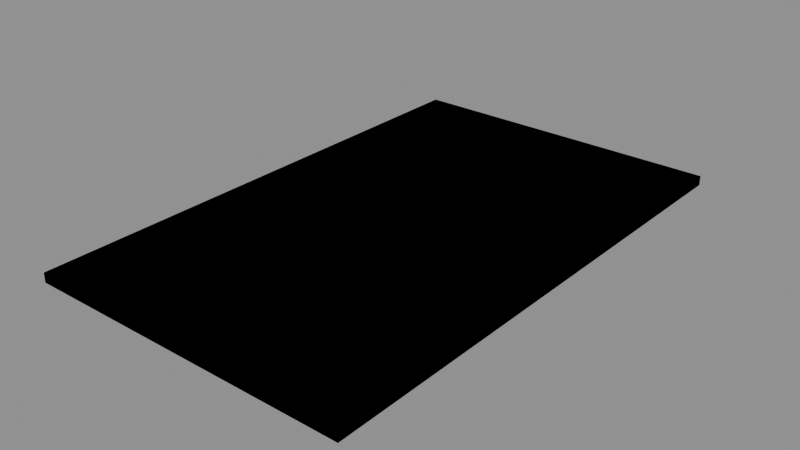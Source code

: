 # Source: model.blend  (saved by Blender 4.5.87; exported with 4.5.12 LTS)
import bpy
from mathutils import Matrix  # noqa: F401  (used for matrix-valued properties, if any)

bpy.ops.wm.read_factory_settings(use_empty=True)
scene = bpy.context.scene
scene.name = 'Scene'

# ---- collections
col_a = bpy.data.collections.new('a'); scene.collection.children.link(col_a)
col_b = bpy.data.collections.new('b'); scene.collection.children.link(col_b)

# ---- materials (node trees are filled in below, after node groups)
mat_greylight13 = bpy.data.materials.new('greyLight13')
mat_greylight2 = bpy.data.materials.new('greyLight2')

# ---- material node trees

# ---- meshes
me_a_ceiling = bpy.data.meshes.new('a_ceiling')
me_a_ceiling.from_pydata([(-1.7, -2.7, 2.6), (-1.7, -2.7, 2.7), (-1.7, 2.7, 2.6), (-1.7, 2.7, 2.7), (1.7, -2.7, 2.6), (1.7, -2.7, 2.7), (1.7, 2.7, 2.6), (1.7, 2.7, 2.7)], [], [(0, 1, 3, 2), (2, 3, 7, 6), (6, 7, 5, 4), (4, 5, 1, 0), (2, 6, 4, 0), (7, 3, 1, 5)])
me_a_ceiling.materials.append(mat_greylight13)
me_a_ceiling.update()
me_b_ceiling = bpy.data.meshes.new('b_ceiling')
me_b_ceiling.from_pydata([(-1.7, -2.7, 2.6), (-1.7, -2.7, 2.7), (-1.7, 2.7, 2.6), (-1.7, 2.7, 2.7), (1.7, -2.7, 2.6), (1.7, -2.7, 2.7), (1.7, 2.7, 2.6), (1.7, 2.7, 2.7)], [], [(0, 1, 3, 2), (2, 3, 7, 6), (6, 7, 5, 4), (4, 5, 1, 0), (2, 6, 4, 0), (7, 3, 1, 5)])
_k = set([(0, 1), (0, 2), (0, 4), (1, 3), (1, 5), (2, 3), (2, 6), (3, 7), (4, 5), (4, 6), (5, 7), (6, 7)])
me_b_ceiling.attributes.new('sharp_edge', 'BOOLEAN', 'EDGE').data.foreach_set('value', [ (min(e.vertices), max(e.vertices)) in _k for e in me_b_ceiling.edges])
me_b_ceiling.materials.append(mat_greylight2)
me_b_ceiling.update()

# ---- objects
ob_a_ceiling = bpy.data.objects.new('a_ceiling', me_a_ceiling)
ob_b_ceiling = bpy.data.objects.new('b_ceiling', me_b_ceiling)

# ---- transforms, parenting, visibility, modifiers, constraints
ob_a_ceiling.location = (0.0, 0.0, 0.0)
ob_b_ceiling.location = (0.0, 0.0, 0.0)

# ---- collection membership
col_a.objects.link(ob_a_ceiling)
col_b.objects.link(ob_b_ceiling)

# ---- scene / render settings (as saved in the file)
scene.frame_start = 1; scene.frame_end = 250; scene.frame_set(1)
scene.render.engine = 'BLENDER_EEVEE_NEXT'
bpy.context.view_layer.update()

# ---- added for rendering (the .blend has no active camera and no usable light): camera, sun + grey world if the file has none
cam_auto = bpy.data.cameras.new('AutoCamera')
cam_auto.lens = 50.0
cam_auto.sensor_width = 36.0
cam_auto.clip_end = 1000.0
ob_auto_camera = bpy.data.objects.new('AutoCamera', cam_auto)
scene.collection.objects.link(ob_auto_camera)
ob_auto_camera.location = (5.90479, -7.08575, 7.37383)
ob_auto_camera.rotation_euler = (1.09748, -7.21219e-08, 0.694738)
scene.camera = ob_auto_camera
light_auto_sun = bpy.data.lights.new('AutoSun', 'SUN')
light_auto_sun.energy = 3.0
light_auto_sun.angle = 0.0523599
ob_auto_sun = bpy.data.objects.new('AutoSun', light_auto_sun)
scene.collection.objects.link(ob_auto_sun)
ob_auto_sun.rotation_euler = (0.872665, 0.174533, 0.523599)
if scene.world is None:
    world_auto = bpy.data.worlds.new('AutoWorld')
    world_auto.color = (0.3, 0.3, 0.3)
    scene.world = world_auto
bpy.context.view_layer.update()
